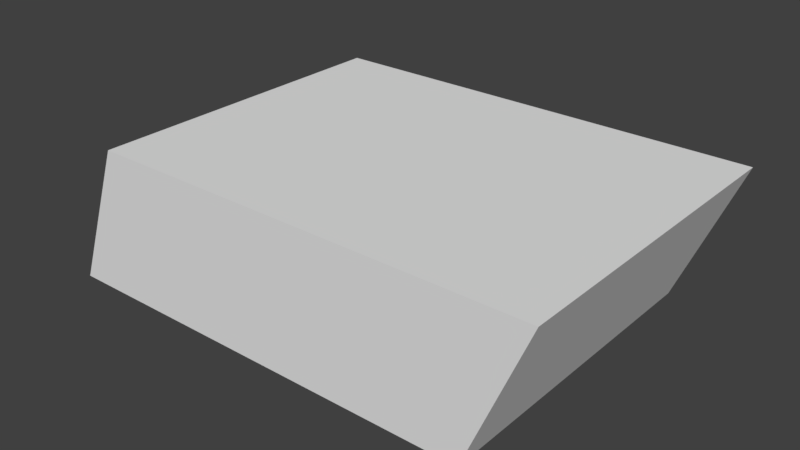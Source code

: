 # Source: eraser.blend  (saved by Blender 2.78.0; exported with 4.5.12 LTS)
import bpy
from mathutils import Matrix  # noqa: F401  (used for matrix-valued properties, if any)

bpy.ops.wm.read_factory_settings(use_empty=True)
scene = bpy.context.scene
scene.name = 'Scene'

# ---- collections
col_collection_1 = bpy.data.collections.new('Collection 1'); scene.collection.children.link(col_collection_1)

# ---- materials (node trees are filled in below, after node groups)
mat_material = bpy.data.materials.new('Material')
mat_material.alpha_threshold = 0.0
mat_material.use_transparent_shadow = False
mat_material.roughness = 0.5
mat_material.line_color = (0.0, 0.0, 0.0, 1.0)

# ---- material node trees

# ---- world
world_world = bpy.data.worlds.new('World'); scene.world = world_world
world_world.color = (0.05088, 0.05088, 0.05088)
world_world.use_sun_shadow = False
world_world.sun_shadow_jitter_overblur = 0.0
world_world.cycles.sampling_method = 'MANUAL'

# ---- meshes
me_cube = bpy.data.meshes.new('Cube')
me_cube.from_pydata([(1.0, 1.0, -1.29), (1.0, -1.0, -1.29), (-0.5474, -1.0, -1.0), (-0.5474, 1.0, -1.0), (1.0, 1.0, 1.0), (1.0, -1.0, 1.0), (-0.5474, -1.0, 1.316), (-0.5474, 1.0, 1.316)], [], [(0, 1, 2, 3), (4, 7, 6, 5), (0, 4, 5, 1), (1, 5, 6, 2), (2, 6, 7, 3), (4, 0, 3, 7)])
_ca = me_cube.color_attributes.new('Col', 'BYTE_COLOR', 'CORNER')
_ca.data.foreach_set('color', [1.0, 0.2423, 0.4397, 1.0, 1.0, 0.2423, 0.4397, 1.0, 1.0, 0.2423, 0.4397, 1.0, 1.0, 0.2423, 0.4397, 1.0, 1.0, 0.2423, 0.4397, 1.0, 1.0, 0.2423, 0.4397, 1.0, 1.0, 0.2423, 0.4397, 1.0, 1.0, 0.2423, 0.4397, 1.0, 1.0, 0.2423, 0.4397, 1.0, 1.0, 0.2423, 0.4397, 1.0, 1.0, 0.2423, 0.4397, 1.0, 1.0, 0.2423, 0.4397, 1.0, 1.0, 0.2423, 0.4397, 1.0, 1.0, 0.2423, 0.4397, 1.0, 1.0, 0.2423, 0.4397, 1.0, 1.0, 0.2423, 0.4397, 1.0, 1.0, 0.2423, 0.4397, 1.0, 1.0, 0.2423, 0.4397, 1.0, 1.0, 0.2423, 0.4397, 1.0, 1.0, 0.2423, 0.4397, 1.0, 1.0, 0.2423, 0.4397, 1.0, 1.0, 0.2423, 0.4397, 1.0, 1.0, 0.2423, 0.4397, 1.0, 1.0, 0.2423, 0.4397, 1.0])
me_cube.materials.append(mat_material)
me_cube.use_remesh_preserve_volume = False
me_cube.use_remesh_preserve_attributes = False
me_cube.use_mirror_vertex_groups = False
me_cube.update()

# ---- objects
ob_cube = bpy.data.objects.new('Cube', me_cube)

# ---- transforms, parenting, visibility, modifiers, constraints
ob_cube.location = (0.0, 0.0, 0.0)
ob_cube.rotation_euler = (-0.0, 1.571, 0.0)
ob_cube.scale = (0.5802, 1.0, 1.186)
ob_cube.lock_rotations_4d = False
ob_cube.empty_display_type = 'ARROWS'
ob_cube.lineart.crease_threshold = 0.0

# ---- collection membership
col_collection_1.objects.link(ob_cube)

# ---- scene / render settings (as saved in the file)
scene.frame_start = 1; scene.frame_end = 250; scene.frame_set(1)
scene.render.engine = 'BLENDER_EEVEE_NEXT'
scene.render.resolution_percentage = 50
scene.render.dither_intensity = 0.0
scene.cycles.use_denoising = False
scene.cycles.samples = 128
scene.cycles.sampling_pattern = 'TABULATED_SOBOL'
scene.cycles.light_sampling_threshold = 0.0
scene.cycles.use_adaptive_sampling = False
scene.cycles.use_light_tree = False
scene.cycles.blur_glossy = 0.0
scene.cycles.sample_clamp_indirect = 0.0
scene.view_settings.view_transform = 'Standard'
bpy.context.view_layer.update()

# ---- added for rendering (the .blend has no active camera and no usable light): camera, sun
cam_auto = bpy.data.cameras.new('AutoCamera')
cam_auto.lens = 50.0
cam_auto.sensor_width = 36.0
cam_auto.clip_end = 1000.0
ob_auto_camera = bpy.data.objects.new('AutoCamera', cam_auto)
scene.collection.objects.link(ob_auto_camera)
ob_auto_camera.location = (3.52172, -4.20736, 2.67361)
ob_auto_camera.rotation_euler = (1.09748, -7.21219e-08, 0.694738)
scene.camera = ob_auto_camera
light_auto_sun = bpy.data.lights.new('AutoSun', 'SUN')
light_auto_sun.energy = 3.0
light_auto_sun.angle = 0.0523599
ob_auto_sun = bpy.data.objects.new('AutoSun', light_auto_sun)
scene.collection.objects.link(ob_auto_sun)
ob_auto_sun.rotation_euler = (0.872665, 0.174533, 0.523599)
bpy.context.view_layer.update()
